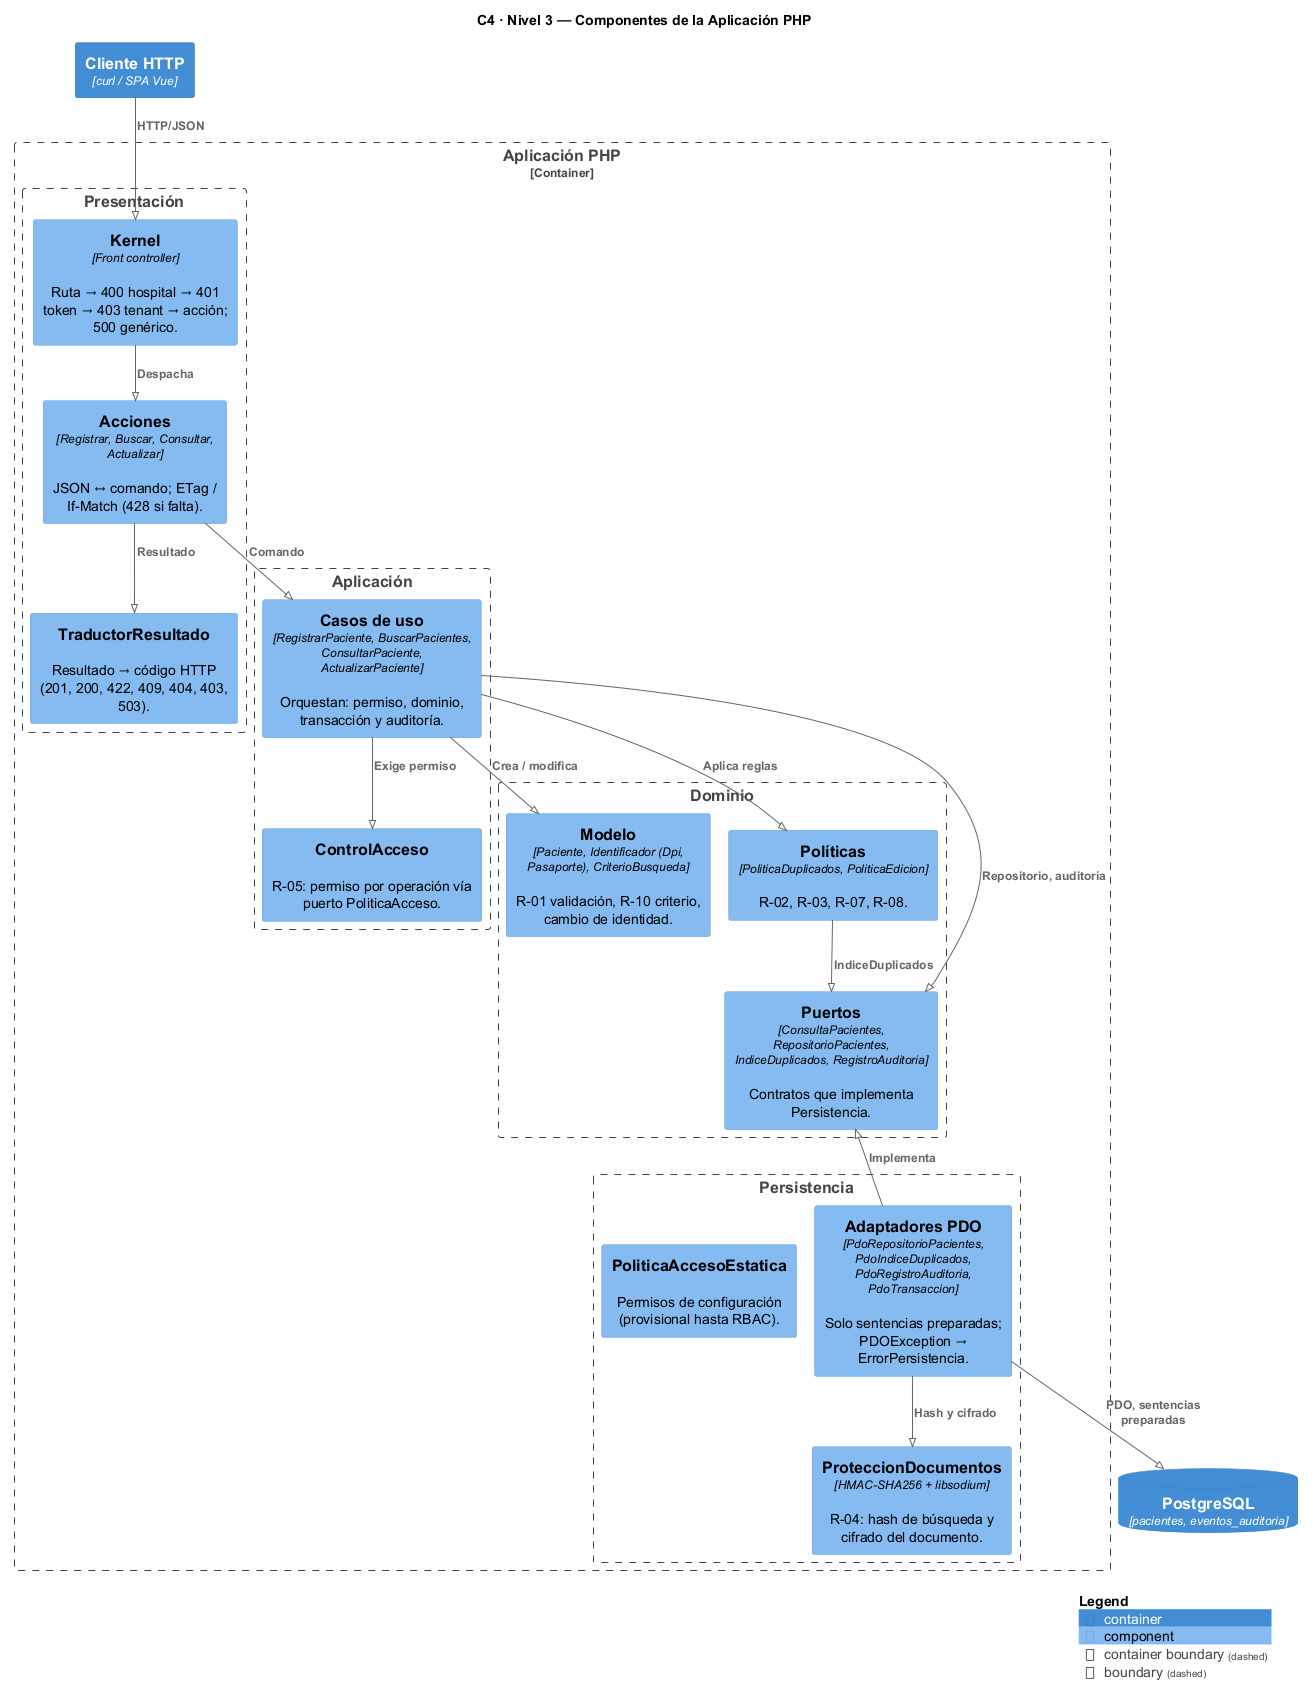

The diagram above was rendered by PlantUML. Its source (embedded in the PNG):
@startuml semana-03-c4-componentes
!pragma layout smetana
!include <C4/C4_Component>

title C4 · Nivel 3 — Componentes de la Aplicación PHP

Container(cliente, "Cliente HTTP", "curl / SPA Vue")
ContainerDb(db, "PostgreSQL", "pacientes, eventos_auditoria")

Container_Boundary(app, "Aplicación PHP") {
    Boundary(pres, "Presentación") {
        Component(kernel, "Kernel", "Front controller", "Ruta → 400 hospital → 401 token → 403 tenant → acción; 500 genérico.")
        Component(acciones, "Acciones", "Registrar, Buscar, Consultar, Actualizar", "JSON ↔ comando; ETag / If-Match (428 si falta).")
        Component(traductor, "TraductorResultado", "", "Resultado → código HTTP (201, 200, 422, 409, 404, 403, 503).")
    }
    Boundary(apl, "Aplicación") {
        Component(casos, "Casos de uso", "RegistrarPaciente, BuscarPacientes, ConsultarPaciente, ActualizarPaciente", "Orquestan: permiso, dominio, transacción y auditoría.")
        Component(acceso, "ControlAcceso", "", "R-05: permiso por operación vía puerto PoliticaAcceso.")
    }
    Boundary(dom, "Dominio") {
        Component(modelo, "Modelo", "Paciente, Identificador (Dpi, Pasaporte), CriterioBusqueda", "R-01 validación, R-10 criterio, cambio de identidad.")
        Component(politicas, "Políticas", "PoliticaDuplicados, PoliticaEdicion", "R-02, R-03, R-07, R-08.")
        Component(puertos, "Puertos", "ConsultaPacientes, RepositorioPacientes, IndiceDuplicados, RegistroAuditoria", "Contratos que implementa Persistencia.")
    }
    Boundary(per, "Persistencia") {
        Component(pdo, "Adaptadores PDO", "PdoRepositorioPacientes, PdoIndiceDuplicados, PdoRegistroAuditoria, PdoTransaccion", "Solo sentencias preparadas; PDOException → ErrorPersistencia.")
        Component(proteccion, "ProteccionDocumentos", "HMAC-SHA256 + libsodium", "R-04: hash de búsqueda y cifrado del documento.")
        Component(politicaCfg, "PoliticaAccesoEstatica", "", "Permisos de configuración (provisional hasta RBAC).")
    }
}

Rel(cliente, kernel, "HTTP/JSON")
Rel(kernel, acciones, "Despacha")
Rel(acciones, casos, "Comando")
Rel(acciones, traductor, "Resultado")
Rel(casos, acceso, "Exige permiso")
Rel(casos, politicas, "Aplica reglas")
Rel(casos, modelo, "Crea / modifica")
Rel(politicas, puertos, "IndiceDuplicados")
Rel(casos, puertos, "Repositorio, auditoría")
Rel_U(pdo, puertos, "Implementa")
Rel(pdo, proteccion, "Hash y cifrado")
Rel(pdo, db, "PDO, sentencias preparadas")

SHOW_LEGEND()
@enduml